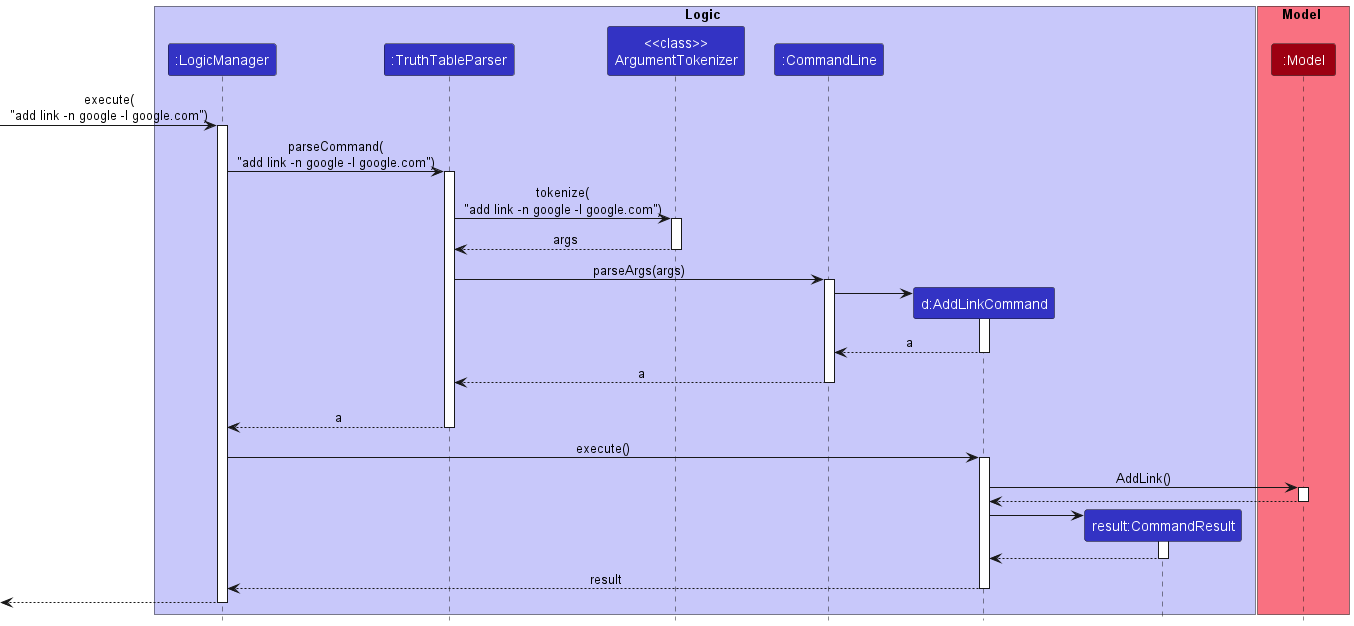

The diagram above was rendered by PlantUML. Its source (embedded in the PNG):
@startuml
!include style.puml

box Logic LOGIC_COLOR_T1
participant ":LogicManager" as LogicManager LOGIC_COLOR
participant ":TruthTableParser" as TruthTableParser LOGIC_COLOR
participant "<<class>>\nArgumentTokenizer" as ArgumentTokenizer LOGIC_COLOR
participant ":CommandLine" as CommandLine LOGIC_COLOR
participant "d:AddLinkCommand" as AddLinkCommand LOGIC_COLOR
participant "result:CommandResult" as CommandResult LOGIC_COLOR
end box

box Model MODEL_COLOR_T1
participant ":Model" as Model MODEL_COLOR
end box

[-> LogicManager : execute(\n"add link -n google -l google.com")
activate LogicManager

LogicManager -> TruthTableParser : parseCommand(\n"add link -n google -l google.com")
activate TruthTableParser


TruthTableParser -> ArgumentTokenizer : tokenize(\n"add link -n google -l google.com")
activate ArgumentTokenizer

ArgumentTokenizer --> TruthTableParser : args
deactivate ArgumentTokenizer

TruthTableParser -> CommandLine : parseArgs(args)
activate CommandLine

create AddLinkCommand
CommandLine -> AddLinkCommand
activate AddLinkCommand

AddLinkCommand --> CommandLine : a
deactivate AddLinkCommand

CommandLine --> TruthTableParser : a
deactivate CommandLine
'Hidden arrow to position the destroy marker below the end of the activation bar.
ArgumentTokenizer -[hidden]-> TruthTableParser

TruthTableParser --> LogicManager : a
deactivate TruthTableParser

LogicManager -> AddLinkCommand : execute()
activate AddLinkCommand

AddLinkCommand -> Model : AddLink()
activate Model

Model --> AddLinkCommand
deactivate Model

create CommandResult
AddLinkCommand -> CommandResult
activate CommandResult

CommandResult --> AddLinkCommand
deactivate CommandResult

AddLinkCommand --> LogicManager : result
deactivate AddLinkCommand

[<--LogicManager
deactivate LogicManager
@enduml